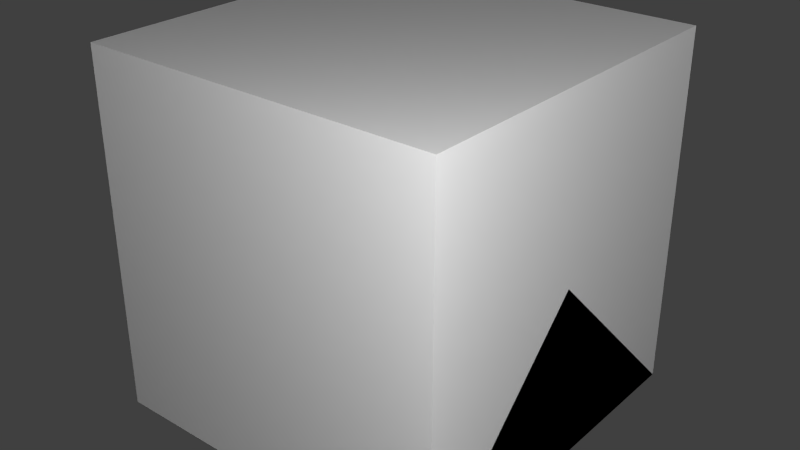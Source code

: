 # Source: batterychargera.blend  (saved by Blender 2.65.0; exported with 4.5.12 LTS)
import bpy
from mathutils import Matrix  # noqa: F401  (used for matrix-valued properties, if any)

bpy.ops.wm.read_factory_settings(use_empty=True)
scene = bpy.context.scene
scene.name = 'Scene'

# ---- collections
col_collection_1 = bpy.data.collections.new('Collection 1'); scene.collection.children.link(col_collection_1)

# ---- materials (node trees are filled in below, after node groups)
mat_material = bpy.data.materials.new('Material')
mat_material.alpha_threshold = 0.0
mat_material.use_transparent_shadow = False
mat_material.roughness = 0.5
mat_material.line_color = (0.0, 0.0, 0.0, 1.0)

# ---- material node trees

# ---- world
world_world = bpy.data.worlds.new('World'); scene.world = world_world
world_world.color = (0.05088, 0.05088, 0.05088)
world_world.use_sun_shadow = False
world_world.sun_shadow_jitter_overblur = 0.0
world_world.cycles.sampling_method = 'MANUAL'
world_world.cycles.sample_map_resolution = 256

# ---- lights
light_point_001 = bpy.data.lights.new('Point.001', 'POINT')
light_point_001.transmission_factor = 0.0
light_point_001.energy = 100.0
light_point_001.shadow_buffer_clip_start = 0.5
light_point_001.shadow_soft_size = 0.1
light_point_001.shadow_maximum_resolution = 0.006
light_point_001.use_absolute_resolution = True
light_point_001.cycles.use_multiple_importance_sampling = False
light_point = bpy.data.lights.new('Point', 'POINT')
light_point.transmission_factor = 0.0
light_point.energy = 100.0
light_point.shadow_buffer_clip_start = 0.5
light_point.shadow_soft_size = 0.1
light_point.shadow_maximum_resolution = 0.006
light_point.use_absolute_resolution = True
light_point.cycles.use_multiple_importance_sampling = False
light_lamp = bpy.data.lights.new('Lamp', 'POINT')
light_lamp.transmission_factor = 0.0
light_lamp.cutoff_distance = 30.0
light_lamp.energy = 100.0
light_lamp.shadow_buffer_clip_start = 1.001
light_lamp.shadow_soft_size = 0.1
light_lamp.shadow_maximum_resolution = 0.006
light_lamp.use_absolute_resolution = True
light_lamp.cycles.use_multiple_importance_sampling = False

# ---- meshes
me_led2 = bpy.data.meshes.new('led2')
me_led2.from_pydata([(0.04688, 0.01562, 0.19), (0.01562, 0.01562, 0.19), (0.04688, 0.04688, 0.19), (0.01562, 0.04688, 0.19)], [], [(1, 0, 2, 3)])
_uv = me_led2.uv_layers.new(name='UVMap')
_uv.uv.foreach_set('vector', [0.9375, 0.9375, 0.9688, 0.9375, 0.9688, 0.9688, 0.9375, 0.9688])
me_led2.use_remesh_preserve_volume = False
me_led2.use_remesh_preserve_attributes = False
me_led2.use_mirror_vertex_groups = False
me_led2.update()
me_led0 = bpy.data.meshes.new('led0')
me_led0.from_pydata([(0.04688, 0.01562, 0.19), (0.01562, 0.01562, 0.19), (0.04688, 0.04688, 0.19), (0.01562, 0.04688, 0.19)], [], [(1, 0, 2, 3)])
_uv = me_led0.uv_layers.new(name='UVMap')
_uv.uv.foreach_set('vector', [0.9375, 0.9375, 0.9688, 0.9375, 0.9688, 0.9688, 0.9375, 0.9688])
me_led0.use_remesh_preserve_volume = False
me_led0.use_remesh_preserve_attributes = False
me_led0.use_mirror_vertex_groups = False
me_led0.update()
me_led1 = bpy.data.meshes.new('led1')
me_led1.from_pydata([(0.04688, 0.01562, 0.19), (0.01562, 0.01562, 0.19), (0.04688, 0.04688, 0.19), (0.01562, 0.04688, 0.19)], [], [(1, 0, 2, 3)])
_uv = me_led1.uv_layers.new(name='UVMap')
_uv.uv.foreach_set('vector', [0.9375, 0.9375, 0.9688, 0.9375, 0.9688, 0.9688, 0.9375, 0.9688])
me_led1.use_remesh_preserve_volume = False
me_led1.use_remesh_preserve_attributes = False
me_led1.use_mirror_vertex_groups = False
me_led1.update()
me_led3 = bpy.data.meshes.new('led3')
me_led3.from_pydata([(0.04688, 0.01562, 0.19), (0.01562, 0.01562, 0.19), (0.04688, 0.04688, 0.19), (0.01562, 0.04688, 0.19)], [], [(1, 0, 2, 3)])
_uv = me_led3.uv_layers.new(name='UVMap')
_uv.uv.foreach_set('vector', [0.9375, 0.9375, 0.9688, 0.9375, 0.9688, 0.9688, 0.9375, 0.9688])
me_led3.use_remesh_preserve_volume = False
me_led3.use_remesh_preserve_attributes = False
me_led3.use_mirror_vertex_groups = False
me_led3.update()
me_main = bpy.data.meshes.new('main')
me_main.from_pydata([(-0.3125, -0.3125, 0.0), (-0.3125, 0.3125, 0.0), (0.3125, 0.3125, 0.0), (0.3125, -0.3125, 0.0), (-0.3125, -0.3125, 0.1875), (-0.3125, 0.3125, 0.1875), (0.3125, 0.3125, 0.1875), (0.3125, -0.3125, 0.1875), (0.25, 0.25, 0.1875), (0.0625, 0.25, 0.1875), (0.0625, 0.0625, 0.1875), (0.25, 0.25, 0.1875), (0.0625, 0.25, 0.1875), (0.0625, 0.0625, 0.1875), (0.0625, 0.25, 0.1875), (0.25, 0.0625, 0.1875), (0.0625, 0.0625, 0.1875), (0.0625, 0.25, 0.1875), (0.25, 0.0625, 0.1875), (0.0625, 0.0625, 0.1875), (0.25, 0.25, 0.125), (0.0625, 0.25, 0.125), (0.25, 0.0625, 0.125), (0.0625, 0.0625, 0.125), (-0.0625, 0.25, 0.1875), (-0.25, 0.25, 0.1875), (-0.0625, 0.0625, 0.1875), (-0.25, 0.0625, 0.1875), (-0.0625, 0.25, 0.125), (-0.25, 0.25, 0.125), (-0.0625, 0.0625, 0.125), (-0.25, 0.0625, 0.125), (-0.0625, -0.0625, 0.1875), (-0.25, -0.0625, 0.1875), (-0.0625, -0.25, 0.1875), (-0.25, -0.25, 0.1875), (-0.0625, -0.0625, 0.125), (-0.25, -0.0625, 0.125), (-0.0625, -0.25, 0.125), (-0.25, -0.25, 0.125), (0.25, -0.0625, 0.1875), (0.0625, -0.0625, 0.1875), (0.25, -0.25, 0.1875), (0.0625, -0.25, 0.1875), (0.25, -0.0625, 0.125), (0.0625, -0.0625, 0.125), (0.25, -0.25, 0.125), (0.0625, -0.25, 0.125)], [], [(4, 5, 1, 0), (5, 6, 2, 1), (6, 7, 3, 2), (7, 4, 0, 3), (0, 1, 2, 3), (10, 9, 12, 13), (13, 12, 14, 16), (15, 16, 19, 18), (19, 18, 22, 23), (17, 19, 23, 21), (8, 17, 21, 20), (8, 20, 22, 18), (21, 23, 22, 20), (27, 26, 30, 31), (25, 27, 31, 29), (24, 25, 29, 28), (24, 28, 30, 26), (29, 31, 30, 28), (35, 34, 38, 39), (33, 35, 39, 37), (32, 33, 37, 36), (32, 36, 38, 34), (37, 39, 38, 36), (43, 42, 46, 47), (41, 43, 47, 45), (40, 41, 45, 44), (40, 44, 46, 42), (45, 47, 46, 44), (18, 6, 11), (40, 42, 7), (6, 18, 40, 7), (17, 11, 6), (24, 5, 25), (5, 24, 17, 6), (4, 33, 27, 5), (5, 27, 25), (4, 35, 33), (4, 34, 35), (43, 34, 4, 7), (7, 42, 43), (43, 41, 32, 34), (18, 19, 41, 40), (32, 41, 19, 26), (33, 32, 26, 27), (24, 26, 19, 17)])
_uv = me_main.uv_layers.new(name='UVMap')
_uv.uv.foreach_set('vector', [0.09375, 0.4062, 0.09375, 0.09375, 0.0, 0.09375, 0.0, 0.4062, 0.4062, 0.4062, 0.09375, 0.4062, 0.09375, 0.5, 0.4062, 0.5, 0.4062, 0.4062, 0.4062, 0.09375, 0.5, 0.09375, 0.5, 0.4062, 0.4062, 0.09375, 0.09375, 0.09375, 0.09375, 0.0, 0.4062, 0.0, 0.5, 0.09375, 0.5, 0.4062, 0.8125, 0.4062, 0.8125, 0.09375, 0.0, 0.0, 0.0, 0.0, 0.0, 0.0, 0.0, 0.0, 0.0, 0.0, 0.0, 0.0, 0.0, 0.0, 0.0, 0.0, 0.0, 0.0, 0.0, 0.0, 0.0, 0.0, 0.0, 0.0, 0.03125, 0.9688, 0.03125, 0.875, 0.0, 0.875, 0.0, 0.9688, 0.125, 0.875, 0.03125, 0.875, 0.03125, 0.8438, 0.125, 0.8438, 0.1562, 0.875, 0.1562, 0.9688, 0.125, 0.9688, 0.125, 0.875, 0.125, 1.0, 0.125, 0.9688, 0.03125, 0.9688, 0.03125, 1.0, 0.03125, 0.9688, 0.03125, 0.875, 0.125, 0.875, 0.125, 0.9688, 0.03125, 0.9688, 0.03125, 0.875, 0.0, 0.875, 0.0, 0.9688, 0.125, 0.875, 0.03125, 0.875, 0.03125, 0.8438, 0.125, 0.8438, 0.1562, 0.875, 0.1562, 0.9688, 0.125, 0.9688, 0.125, 0.875, 0.125, 1.0, 0.125, 0.9688, 0.03125, 0.9688, 0.03125, 1.0, 0.03125, 0.9688, 0.03125, 0.875, 0.125, 0.875, 0.125, 0.9688, 0.03125, 0.9688, 0.03125, 0.875, 0.0, 0.875, 0.0, 0.9688, 0.125, 0.875, 0.03125, 0.875, 0.03125, 0.8438, 0.125, 0.8438, 0.1562, 0.875, 0.1562, 0.9688, 0.125, 0.9688, 0.125, 0.875, 0.125, 1.0, 0.125, 0.9688, 0.03125, 0.9688, 0.03125, 1.0, 0.03125, 0.9688, 0.03125, 0.875, 0.125, 0.875, 0.125, 0.9688, 0.03125, 0.9688, 0.03125, 0.875, 0.0, 0.875, 0.0, 0.9688, 0.125, 0.875, 0.03125, 0.875, 0.03125, 0.8438, 0.125, 0.8438, 0.1562, 0.875, 0.1562, 0.9688, 0.125, 0.9688, 0.125, 0.875, 0.125, 1.0, 0.125, 0.9688, 0.03125, 0.9688, 0.03125, 1.0, 0.03125, 0.9688, 0.03125, 0.875, 0.125, 0.875, 0.125, 0.9688, 0.375, 0.2812, 0.4062, 0.4062, 0.375, 0.375, 0.375, 0.2188, 0.375, 0.125, 0.4062, 0.09375, 0.4062, 0.4062, 0.375, 0.2812, 0.375, 0.2188, 0.4062, 0.09375, 0.2812, 0.375, 0.375, 0.375, 0.4062, 0.4062, 0.2188, 0.375, 0.09375, 0.4062, 0.125, 0.375, 0.09375, 0.4062, 0.2188, 0.375, 0.2812, 0.375, 0.4062, 0.4062, 0.09375, 0.09375, 0.125, 0.2188, 0.125, 0.2812, 0.09375, 0.4062, 0.09375, 0.4062, 0.125, 0.2812, 0.125, 0.375, 0.09375, 0.09375, 0.125, 0.125, 0.125, 0.2188, 0.09375, 0.09375, 0.2188, 0.125, 0.125, 0.125, 0.2812, 0.125, 0.2188, 0.125, 0.09375, 0.09375, 0.4062, 0.09375, 0.4062, 0.09375, 0.375, 0.125, 0.2812, 0.125, 0.2812, 0.125, 0.2812, 0.2188, 0.2188, 0.2188, 0.2188, 0.125, 0.375, 0.2812, 0.2812, 0.2812, 0.2812, 0.2188, 0.375, 0.2188, 0.2188, 0.2188, 0.2812, 0.2188, 0.2812, 0.2812, 0.2188, 0.2812, 0.125, 0.2188, 0.2188, 0.2188, 0.2188, 0.2812, 0.125, 0.2812, 0.2188, 0.375, 0.2188, 0.2812, 0.2812, 0.2812, 0.2812, 0.375])
me_main.use_remesh_preserve_volume = False
me_main.use_remesh_preserve_attributes = False
me_main.use_mirror_vertex_groups = False
me_main.update()
me_cube_002 = bpy.data.meshes.new('Cube.002')
me_cube_002.from_pydata([(0.5, 0.5, 0.0), (0.5, -0.5, 0.0), (-0.5, -0.5, 0.0), (-0.5, 0.5, 0.0), (0.5, -3.129e-07, 0.5), (-0.5, 7.451e-08, 0.5)], [], [(0, 1, 2, 3), (1, 4, 5, 2), (0, 4, 1), (2, 5, 3), (4, 0, 3, 5)])
me_cube_002.materials.append(mat_material)
me_cube_002.use_remesh_preserve_volume = False
me_cube_002.use_remesh_preserve_attributes = False
me_cube_002.use_mirror_vertex_groups = False
me_cube_002.update()
me_cube_001 = bpy.data.meshes.new('Cube.001')
me_cube_001.from_pydata([(0.5, 0.5, 0.0), (0.5, -0.5, 0.0), (-0.5, -0.5, 0.0), (-0.5, 0.5, 0.0), (-8.196e-08, -1.192e-07, 0.5)], [], [(0, 1, 2, 3), (0, 4, 1), (1, 4, 2), (2, 4, 3), (4, 0, 3)])
me_cube_001.materials.append(mat_material)
me_cube_001.use_remesh_preserve_volume = False
me_cube_001.use_remesh_preserve_attributes = False
me_cube_001.use_mirror_vertex_groups = False
me_cube_001.update()
me_cube = bpy.data.meshes.new('Cube')
me_cube.from_pydata([(0.5, 0.5, 0.0), (0.5, -0.5, 0.0), (-0.5, -0.5, 0.0), (-0.5, 0.5, 0.0), (0.5, 0.5, 1.0), (0.5, -0.5, 1.0), (-0.5, -0.5, 1.0), (-0.5, 0.5, 1.0)], [], [(0, 1, 2, 3), (4, 7, 6, 5), (0, 4, 5, 1), (1, 5, 6, 2), (2, 6, 7, 3), (4, 0, 3, 7)])
me_cube.materials.append(mat_material)
me_cube.use_remesh_preserve_volume = False
me_cube.use_remesh_preserve_attributes = False
me_cube.use_mirror_vertex_groups = False
me_cube.update()

# ---- objects
ob_led2 = bpy.data.objects.new('led2', me_led2)
ob_led0 = bpy.data.objects.new('led0', me_led0)
ob_led1 = bpy.data.objects.new('led1', me_led1)
ob_led3 = bpy.data.objects.new('led3', me_led3)
ob_main = bpy.data.objects.new('main', me_main)
ob_point_001 = bpy.data.objects.new('Point.001', light_point_001)
ob_point = bpy.data.objects.new('Point', light_point)
ob_minecraft_2_edge_connectivity = bpy.data.objects.new('Minecraft 2 Edge Connectivity', me_cube_002)
ob_minecraft_4_edge_connectivity = bpy.data.objects.new('Minecraft 4 Edge Connectivity', me_cube_001)
ob_minecraft_block = bpy.data.objects.new('Minecraft Block', me_cube)
ob_lamp = bpy.data.objects.new('Lamp', light_lamp)

# ---- transforms, parenting, visibility, modifiers, constraints
ob_led2.location = (0.0, -0.0625, 0.0)
ob_led2.lineart.crease_threshold = 0.0
ob_led0.location = (-0.0625, -0.0625, 0.0)
ob_led0.lineart.crease_threshold = 0.0
ob_led1.location = (-0.0625, 0.0, 0.0)
ob_led1.lineart.crease_threshold = 0.0
ob_led3.location = (0.0, 0.0, 0.0)
ob_led3.lineart.crease_threshold = 0.0
ob_main.location = (0.0, 0.0, 0.0)
ob_main.lineart.crease_threshold = 0.0
ob_point_001.location = (-1.642, 1.15, -0.7251)
ob_point_001.lineart.crease_threshold = 0.0
ob_point.location = (1.354, -1.362, 1.556)
ob_point.lineart.crease_threshold = 0.0
ob_minecraft_2_edge_connectivity.location = (0.0, 0.0, 0.0)
ob_minecraft_2_edge_connectivity.lock_location = (True, True, True)
ob_minecraft_2_edge_connectivity.lock_rotation = (True, True, True)
ob_minecraft_2_edge_connectivity.lock_rotations_4d = False
ob_minecraft_2_edge_connectivity.lock_scale = (True, True, True)
ob_minecraft_2_edge_connectivity.empty_display_type = 'ARROWS'
ob_minecraft_2_edge_connectivity.display_type = 'WIRE'
ob_minecraft_2_edge_connectivity.lineart.crease_threshold = 0.0
ob_minecraft_4_edge_connectivity.location = (0.0, 0.0, 0.0)
ob_minecraft_4_edge_connectivity.lock_location = (True, True, True)
ob_minecraft_4_edge_connectivity.lock_rotation = (True, True, True)
ob_minecraft_4_edge_connectivity.lock_rotations_4d = False
ob_minecraft_4_edge_connectivity.lock_scale = (True, True, True)
ob_minecraft_4_edge_connectivity.empty_display_type = 'ARROWS'
ob_minecraft_4_edge_connectivity.display_type = 'WIRE'
ob_minecraft_4_edge_connectivity.lineart.crease_threshold = 0.0
ob_minecraft_block.location = (0.0, 0.0, 0.0)
ob_minecraft_block.lock_location = (True, True, True)
ob_minecraft_block.lock_rotation = (True, True, True)
ob_minecraft_block.lock_rotations_4d = False
ob_minecraft_block.lock_scale = (True, True, True)
ob_minecraft_block.empty_display_type = 'ARROWS'
ob_minecraft_block.display_type = 'WIRE'
ob_minecraft_block.lineart.crease_threshold = 0.0
ob_lamp.location = (4.076, 1.005, 5.904)
ob_lamp.rotation_euler = (0.6503, 0.05522, 1.866)
ob_lamp.lock_rotations_4d = False
ob_lamp.empty_display_type = 'ARROWS'
ob_lamp.color = (0.0, 0.0, 0.0, 0.0)
ob_lamp.hide_viewport = True
ob_lamp.lineart.crease_threshold = 0.0

# ---- collection membership
col_collection_1.objects.link(ob_led2)
col_collection_1.objects.link(ob_led0)
col_collection_1.objects.link(ob_led1)
col_collection_1.objects.link(ob_led3)
col_collection_1.objects.link(ob_main)
col_collection_1.objects.link(ob_point_001)
col_collection_1.objects.link(ob_point)
col_collection_1.objects.link(ob_minecraft_2_edge_connectivity)
col_collection_1.objects.link(ob_minecraft_4_edge_connectivity)
col_collection_1.objects.link(ob_minecraft_block)
col_collection_1.objects.link(ob_lamp)

# ---- scene / render settings (as saved in the file)
scene.frame_start = 1; scene.frame_end = 250; scene.frame_set(1)
scene.render.engine = 'BLENDER_EEVEE_NEXT'
scene.render.image_settings.color_mode = 'RGB'
scene.render.image_settings.compression = 90
scene.render.resolution_percentage = 50
scene.render.dither_intensity = 0.0
scene.render.bake_margin = 2
scene.cycles.use_denoising = False
scene.cycles.samples = 10
scene.cycles.sampling_pattern = 'TABULATED_SOBOL'
scene.cycles.light_sampling_threshold = 0.0
scene.cycles.use_adaptive_sampling = False
scene.cycles.use_light_tree = False
scene.cycles.blur_glossy = 0.0
scene.cycles.volume_bounces = 1
scene.cycles.pixel_filter_type = 'GAUSSIAN'
scene.cycles.sample_clamp_indirect = 0.0
scene.view_settings.view_transform = 'Standard'
bpy.context.view_layer.update()

# ---- added for rendering (the .blend has no active camera): camera
cam_auto = bpy.data.cameras.new('AutoCamera')
cam_auto.lens = 50.0
cam_auto.sensor_width = 36.0
cam_auto.clip_end = 1000.0
ob_auto_camera = bpy.data.objects.new('AutoCamera', cam_auto)
scene.collection.objects.link(ob_auto_camera)
ob_auto_camera.location = (1.60254, -1.92304, 1.78203)
ob_auto_camera.rotation_euler = (1.09748, -7.21219e-08, 0.694738)
scene.camera = ob_auto_camera
bpy.context.view_layer.update()
